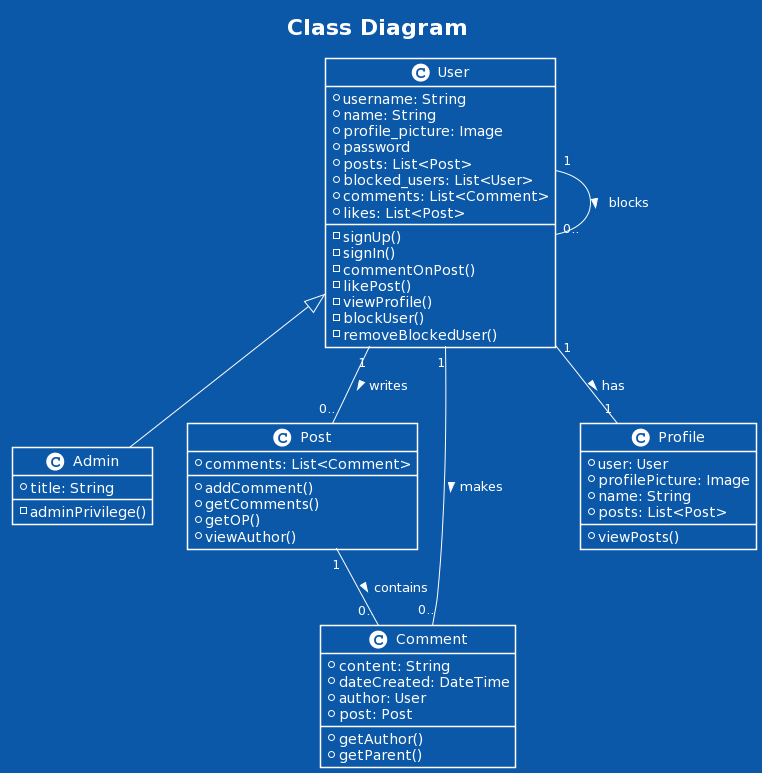

The diagram above was rendered by PlantUML. Its source (embedded in the PNG):
@startuml
!theme amiga

title Class Diagram

class User {
  +username: String
  +name: String
  +profile_picture: Image
  +password
  +posts: List<Post>
  +blocked_users: List<User>
  +comments: List<Comment>
  +likes: List<Post>
  -signUp()
  -signIn()
  -commentOnPost()
  -likePost()
  -viewProfile()
  -blockUser()
  -removeBlockedUser()
}

class Admin extends User {
  +title: String
  -adminPrivilege()
}

class Post {
  +comments: List<Comment>
  +addComment()
  +getComments()
  +getOP() 
  +viewAuthor()
}

class Comment {
  +content: String
  +dateCreated: DateTime
  +author: User
  +post: Post
  +getAuthor()
  +getParent()
}

class Profile {
  +user: User
  +profilePicture: Image
  +name: String
  +posts: List<Post>
  +viewPosts()
}

User "1" -- "0.." Post : writes >
User "1" -- "0.." Comment : makes >
User "1" -- "0.." User : blocks >
Post "1" -- "0.." Comment : contains >
User "1" -- "1" Profile : has >
@enduml